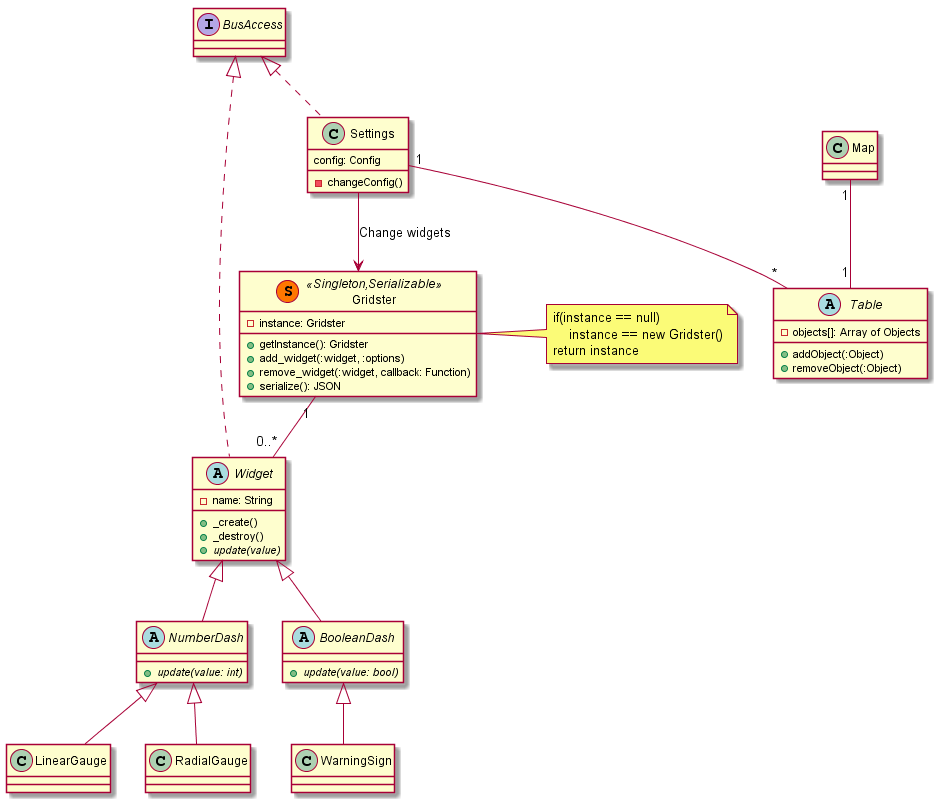

The diagram above was rendered by PlantUML. Its source (embedded in the PNG):
@startuml


Gridster "1" -- "0..*" Widget


abstract class Widget implements BusAccess{
    -name: String
    +_create()
    +_destroy()
    +{abstract} update(value)
}

abstract class NumberDash extends Widget{
    +{abstract} update(value: int)
}

abstract class BooleanDash extends Widget{
    +{abstract} update(value: bool)
}

class LinearGauge extends NumberDash{
}

class RadialGauge extends NumberDash{
}

class WarningSign extends BooleanDash{
}

class Gridster << (S,#FF7700) Singleton,Serializable >> {
    -instance: Gridster
    +getInstance(): Gridster
    +add_widget(:widget, :options)
    +remove_widget(:widget, callback: Function)
    +serialize(): JSON 
}

note right of Gridster
    if(instance == null)
        instance == new Gridster()
    return instance
end note

'-------------------------------------

Settings "1"--"*" Table
Settings --> Gridster: Change widgets

class Settings implements BusAccess{
    config: Config
    -changeConfig()
}

abstract class Table {
    -objects[]: Array of Objects
    +addObject(:Object)
    +removeObject(:Object)
}


'-------------------------------------
Map "1"--"1" Table


class Map{
}



@enduml